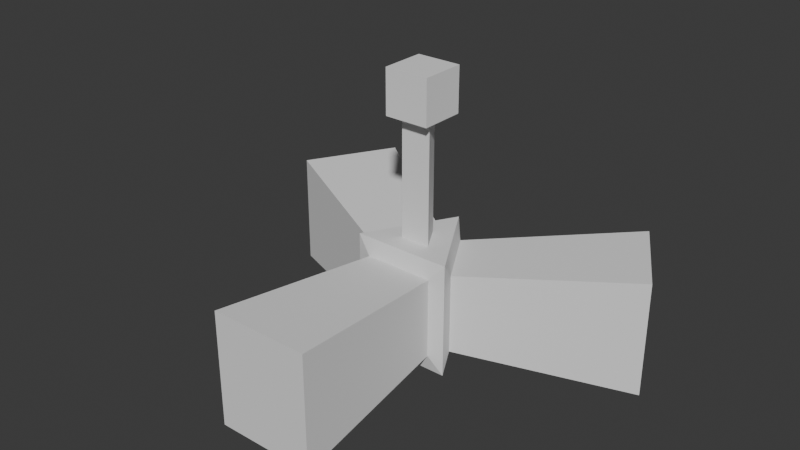 # Source: gravityWell.blend  (saved by Blender 4.3.34; exported with 4.5.12 LTS)
import bpy
from mathutils import Matrix  # noqa: F401  (used for matrix-valued properties, if any)

bpy.ops.wm.read_factory_settings(use_empty=True)
scene = bpy.context.scene
scene.name = 'Scene'

# ---- collections
col_collection = bpy.data.collections.new('Collection'); scene.collection.children.link(col_collection)

# ---- world
world_world = bpy.data.worlds.new('World'); scene.world = world_world
world_world.use_nodes = True; world_world.node_tree.nodes.clear()
_N = world_world.node_tree.nodes; _L = world_world.node_tree.links
n0 = _N.new('ShaderNodeOutputWorld'); n0.name = 'World Output'; n0.location = (300, 300)
n1 = _N.new('ShaderNodeBackground'); n1.name = 'Background'; n1.location = (10, 300)
n1.inputs[0].default_value = (0.05088, 0.05088, 0.05088, 1.0)
_L.new(n1.outputs[0], n0.inputs[0])
n0.is_active_output = True
world_world.color = (0.05088, 0.05088, 0.05088)
world_world.sun_shadow_jitter_overblur = 0.0

# ---- meshes
me_cylinder_001 = bpy.data.meshes.new('Cylinder.001')
me_cylinder_001.from_pydata([(0.0, 1.0, -1.0), (0.0, 1.0, 1.0), (-0.866, -0.5, 1.0), (0.866, -0.5, -1.0), (0.866, -0.5, 1.0), (-0.866, -0.5, -1.0), (2.682, 2.548, -1.0), (2.682, 2.548, 1.0), (3.548, 1.048, 1.0), (3.548, 1.048, -1.0), (0.866, -3.596, -1.0), (0.866, -3.596, 1.0), (-0.866, -3.596, 1.0), (-0.866, -3.596, -1.0), (-3.548, 1.048, -1.0), (-3.548, 1.048, 1.0), (-2.682, 2.548, 1.0), (-2.682, 2.548, -1.0), (0.7919, -0.241, 0.6982), (0.7919, -0.241, -0.6982), (0.1872, 0.8063, 0.6982), (0.1872, 0.8063, -0.6982), (0.6047, -0.5653, 0.6982), (0.6047, -0.5653, -0.6982), (-0.6047, -0.5653, -0.6982), (-0.6047, -0.5653, 0.6982), (-0.7919, -0.241, -0.6982), (-0.7919, -0.241, 0.6982), (-0.1872, 0.8063, 0.6982), (-0.1872, 0.8063, -0.6982), (0.0, 0.3071, 1.0), (-0.2659, -0.1535, 1.0), (0.2659, -0.1535, 1.0), (0.0, 1.0, 1.0), (-0.866, -0.5, 1.0), (0.866, -0.5, 1.0), (0.0, 0.3071, 3.495), (-0.2659, -0.1535, 3.495), (0.2659, -0.1535, 3.495), (-0.3881, -0.3881, 3.107), (-0.3881, -0.3881, 3.883), (-0.3881, 0.3881, 3.107), (-0.3881, 0.3881, 3.883), (0.3881, -0.3881, 3.107), (0.3881, -0.3881, 3.883), (0.3881, 0.3881, 3.107), (0.3881, 0.3881, 3.883)], [], [(2, 4, 35, 34), (0, 3, 5), (6, 7, 8, 9), (20, 7, 6, 21), (18, 8, 7, 20), (19, 9, 8, 18), (21, 6, 9, 19), (10, 11, 12, 13), (22, 11, 10, 23), (25, 12, 11, 22), (24, 13, 12, 25), (23, 10, 13, 24), (14, 15, 16, 17), (27, 15, 14, 26), (28, 16, 15, 27), (29, 17, 16, 28), (26, 14, 17, 29), (0, 21, 19, 3), (3, 19, 18, 4), (4, 18, 20, 1), (1, 20, 21, 0), (3, 23, 24, 5), (5, 24, 25, 2), (2, 25, 22, 4), (4, 22, 23, 3), (5, 26, 29, 0), (0, 29, 28, 1), (1, 28, 27, 2), (2, 27, 26, 5), (31, 32, 38, 37), (4, 1, 33, 35), (1, 2, 34, 33), (31, 30, 33, 34), (30, 32, 35, 33), (32, 31, 34, 35), (38, 36, 37), (32, 30, 36, 38), (30, 31, 37, 36), (39, 40, 42, 41), (41, 42, 46, 45), (45, 46, 44, 43), (43, 44, 40, 39), (41, 45, 43, 39), (46, 42, 40, 44)])
_uv = me_cylinder_001.uv_layers.new(name='UVMap')
_uv.uv.foreach_set('vector', [0.3333, 1.0, 0.6667, 1.0, 0.6667, 1.0, 0.3333, 1.0, 0.75, 0.49, 0.9578, 0.13, 0.5422, 0.13, 1.0, 0.5, 1.0, 1.0, 0.6667, 1.0, 0.6667, 0.5, 1.0, 1.0, 1.0, 1.0, 1.0, 0.5, 1.0, 0.5, 0.6667, 1.0, 0.6667, 1.0, 1.0, 1.0, 1.0, 1.0, 0.6667, 0.5, 0.6667, 0.5, 0.6667, 1.0, 0.6667, 1.0, 1.0, 0.5, 1.0, 0.5, 0.6667, 0.5, 0.6667, 0.5, 0.6667, 0.5, 0.6667, 1.0, 0.3333, 1.0, 0.3333, 0.5, 0.6667, 1.0, 0.6667, 1.0, 0.6667, 0.5, 0.6667, 0.5, 0.3333, 1.0, 0.3333, 1.0, 0.6667, 1.0, 0.6667, 1.0, 0.3333, 0.5, 0.3333, 0.5, 0.3333, 1.0, 0.3333, 1.0, 0.6667, 0.5, 0.6667, 0.5, 0.3333, 0.5, 0.3333, 0.5, 0.3333, 0.5, 0.3333, 1.0, -5.96e-08, 1.0, -5.96e-08, 0.5, 0.3333, 1.0, 0.3333, 1.0, 0.3333, 0.5, 0.3333, 0.5, -5.96e-08, 1.0, -5.96e-08, 1.0, 0.3333, 1.0, 0.3333, 1.0, -5.96e-08, 0.5, -5.96e-08, 0.5, -5.96e-08, 1.0, -5.96e-08, 1.0, 0.3333, 0.5, 0.3333, 0.5, -5.96e-08, 0.5, -5.96e-08, 0.5, 1.0, 0.5, 1.0, 0.5, 0.6667, 0.5, 0.6667, 0.5, 0.6667, 0.5, 0.6667, 0.5, 0.6667, 1.0, 0.6667, 1.0, 0.6667, 1.0, 0.6667, 1.0, 1.0, 1.0, 1.0, 1.0, 1.0, 1.0, 1.0, 1.0, 1.0, 0.5, 1.0, 0.5, 0.6667, 0.5, 0.6667, 0.5, 0.3333, 0.5, 0.3333, 0.5, 0.3333, 0.5, 0.3333, 0.5, 0.3333, 1.0, 0.3333, 1.0, 0.3333, 1.0, 0.3333, 1.0, 0.6667, 1.0, 0.6667, 1.0, 0.6667, 1.0, 0.6667, 1.0, 0.6667, 0.5, 0.6667, 0.5, 0.3333, 0.5, 0.3333, 0.5, -5.96e-08, 0.5, -5.96e-08, 0.5, -5.96e-08, 0.5, -5.96e-08, 0.5, -5.96e-08, 1.0, -5.96e-08, 1.0, -5.96e-08, 1.0, -5.96e-08, 1.0, 0.3333, 1.0, 0.3333, 1.0, 0.3333, 1.0, 0.3333, 1.0, 0.3333, 0.5, 0.3333, 0.5, 0.1862, 0.2132, 0.3138, 0.2132, 0.3138, 0.2132, 0.1862, 0.2132, 0.6667, 1.0, 1.0, 1.0, 1.0, 1.0, 0.6667, 1.0, -5.96e-08, 1.0, 0.3333, 1.0, 0.3333, 1.0, -5.96e-08, 1.0, 0.1862, 0.2132, 0.25, 0.3237, 0.25, 0.49, 0.04215, 0.13, 0.25, 0.3237, 0.3138, 0.2132, 0.4578, 0.13, 0.25, 0.49, 0.3138, 0.2132, 0.1862, 0.2132, 0.04215, 0.13, 0.4578, 0.13, 0.3138, 0.2132, 0.25, 0.3237, 0.1862, 0.2132, 0.3138, 0.2132, 0.25, 0.3237, 0.25, 0.3237, 0.3138, 0.2132, 0.25, 0.3237, 0.1862, 0.2132, 0.1862, 0.2132, 0.25, 0.3237, 0.375, 0.0, 0.625, 0.0, 0.625, 0.25, 0.375, 0.25, 0.375, 0.25, 0.625, 0.25, 0.625, 0.5, 0.375, 0.5, 0.375, 0.5, 0.625, 0.5, 0.625, 0.75, 0.375, 0.75, 0.375, 0.75, 0.625, 0.75, 0.625, 1.0, 0.375, 1.0, 0.125, 0.5, 0.375, 0.5, 0.375, 0.75, 0.125, 0.75, 0.625, 0.5, 0.875, 0.5, 0.875, 0.75, 0.625, 0.75])
me_cylinder_001.update()

# ---- objects
ob_cylinder = bpy.data.objects.new('Cylinder', me_cylinder_001)

# ---- transforms, parenting, visibility, modifiers, constraints
ob_cylinder.location = (0.0, 0.0, 0.0)
ob_cylinder.scale = (0.03412, 0.03412, 0.03412)

# ---- collection membership
col_collection.objects.link(ob_cylinder)

# ---- scene / render settings (as saved in the file)
scene.frame_start = 1; scene.frame_end = 250; scene.frame_set(1)
scene.render.engine = 'BLENDER_EEVEE_NEXT'
bpy.context.view_layer.update()

# ---- added for rendering (the .blend has no active camera and no usable light): camera, sun
cam_auto = bpy.data.cameras.new('AutoCamera')
cam_auto.lens = 50.0
cam_auto.sensor_width = 36.0
cam_auto.clip_end = 1000.0
ob_auto_camera = bpy.data.objects.new('AutoCamera', cam_auto)
scene.collection.objects.link(ob_auto_camera)
ob_auto_camera.location = (0.334006, -0.418689, 0.316394)
ob_auto_camera.rotation_euler = (1.09748, -7.21219e-08, 0.694738)
scene.camera = ob_auto_camera
light_auto_sun = bpy.data.lights.new('AutoSun', 'SUN')
light_auto_sun.energy = 3.0
light_auto_sun.angle = 0.0523599
ob_auto_sun = bpy.data.objects.new('AutoSun', light_auto_sun)
scene.collection.objects.link(ob_auto_sun)
ob_auto_sun.rotation_euler = (0.872665, 0.174533, 0.523599)
bpy.context.view_layer.update()
